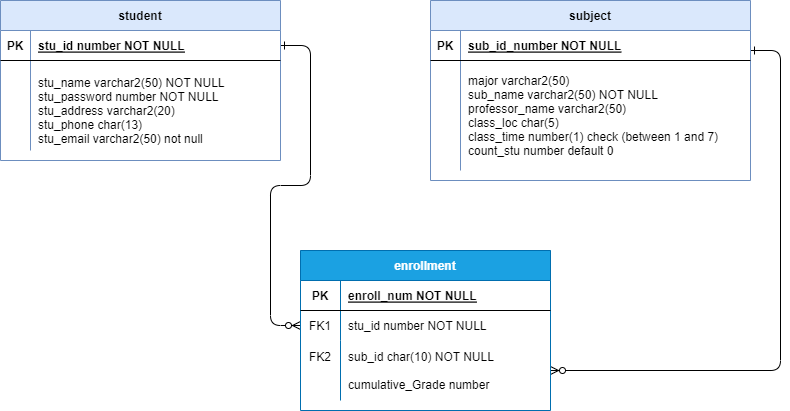

The diagram above was exported from draw.io. Its source (the exported page's mxGraphModel, read from the mxfile embedded in the PNG):
<mxGraphModel dx="1674" dy="750" grid="1" gridSize="10" guides="1" tooltips="1" connect="1" arrows="1" fold="1" page="1" pageScale="1" pageWidth="850" pageHeight="1100" math="0" shadow="0" extFonts="Permanent Marker^https://fonts.googleapis.com/css?family=Permanent+Marker">
  <root>
    <mxCell id="0" />
    <mxCell id="1" parent="0" />
    <mxCell id="C-vyLk0tnHw3VtMMgP7b-1" value="" style="edgeStyle=entityRelationEdgeStyle;endArrow=ERzeroToMany;startArrow=ERone;endFill=1;startFill=0;" parent="1" source="C-vyLk0tnHw3VtMMgP7b-24" target="C-vyLk0tnHw3VtMMgP7b-6" edge="1">
      <mxGeometry width="100" height="100" relative="1" as="geometry">
        <mxPoint x="340" y="720" as="sourcePoint" />
        <mxPoint x="440" y="620" as="targetPoint" />
      </mxGeometry>
    </mxCell>
    <mxCell id="C-vyLk0tnHw3VtMMgP7b-12" value="" style="edgeStyle=entityRelationEdgeStyle;endArrow=ERzeroToMany;startArrow=ERone;endFill=1;startFill=0;entryX=1;entryY=0.5;entryDx=0;entryDy=0;" parent="1" target="C-vyLk0tnHw3VtMMgP7b-9" edge="1">
      <mxGeometry width="100" height="100" relative="1" as="geometry">
        <mxPoint x="770" y="270" as="sourcePoint" />
        <mxPoint x="630" y="470" as="targetPoint" />
        <Array as="points">
          <mxPoint x="830" y="240" />
          <mxPoint x="640" y="580" />
          <mxPoint x="780" y="460" />
          <mxPoint x="680" y="470" />
          <mxPoint x="780" y="240" />
          <mxPoint x="770" y="480" />
          <mxPoint x="680" y="420" />
        </Array>
      </mxGeometry>
    </mxCell>
    <mxCell id="C-vyLk0tnHw3VtMMgP7b-2" value="enrollment" style="shape=table;startSize=30;container=1;collapsible=1;childLayout=tableLayout;fixedRows=1;rowLines=0;fontStyle=1;align=center;resizeLast=1;fillColor=#1ba1e2;strokeColor=#006EAF;fontColor=#ffffff;" parent="1" vertex="1">
      <mxGeometry x="320" y="470" width="250" height="160" as="geometry" />
    </mxCell>
    <mxCell id="C-vyLk0tnHw3VtMMgP7b-3" value="" style="shape=partialRectangle;collapsible=0;dropTarget=0;pointerEvents=0;fillColor=none;points=[[0,0.5],[1,0.5]];portConstraint=eastwest;top=0;left=0;right=0;bottom=1;" parent="C-vyLk0tnHw3VtMMgP7b-2" vertex="1">
      <mxGeometry y="30" width="250" height="30" as="geometry" />
    </mxCell>
    <mxCell id="C-vyLk0tnHw3VtMMgP7b-4" value="PK" style="shape=partialRectangle;overflow=hidden;connectable=0;fillColor=none;top=0;left=0;bottom=0;right=0;fontStyle=1;" parent="C-vyLk0tnHw3VtMMgP7b-3" vertex="1">
      <mxGeometry width="40" height="30" as="geometry">
        <mxRectangle width="40" height="30" as="alternateBounds" />
      </mxGeometry>
    </mxCell>
    <mxCell id="C-vyLk0tnHw3VtMMgP7b-5" value="enroll_num NOT NULL " style="shape=partialRectangle;overflow=hidden;connectable=0;fillColor=none;top=0;left=0;bottom=0;right=0;align=left;spacingLeft=6;fontStyle=5;" parent="C-vyLk0tnHw3VtMMgP7b-3" vertex="1">
      <mxGeometry x="40" width="210" height="30" as="geometry">
        <mxRectangle width="210" height="30" as="alternateBounds" />
      </mxGeometry>
    </mxCell>
    <mxCell id="C-vyLk0tnHw3VtMMgP7b-6" value="" style="shape=partialRectangle;collapsible=0;dropTarget=0;pointerEvents=0;fillColor=none;points=[[0,0.5],[1,0.5]];portConstraint=eastwest;top=0;left=0;right=0;bottom=0;" parent="C-vyLk0tnHw3VtMMgP7b-2" vertex="1">
      <mxGeometry y="60" width="250" height="30" as="geometry" />
    </mxCell>
    <mxCell id="C-vyLk0tnHw3VtMMgP7b-7" value="FK1" style="shape=partialRectangle;overflow=hidden;connectable=0;fillColor=none;top=0;left=0;bottom=0;right=0;" parent="C-vyLk0tnHw3VtMMgP7b-6" vertex="1">
      <mxGeometry width="40" height="30" as="geometry">
        <mxRectangle width="40" height="30" as="alternateBounds" />
      </mxGeometry>
    </mxCell>
    <mxCell id="C-vyLk0tnHw3VtMMgP7b-8" value="stu_id number NOT NULL" style="shape=partialRectangle;overflow=hidden;connectable=0;fillColor=none;top=0;left=0;bottom=0;right=0;align=left;spacingLeft=6;" parent="C-vyLk0tnHw3VtMMgP7b-6" vertex="1">
      <mxGeometry x="40" width="210" height="30" as="geometry">
        <mxRectangle width="210" height="30" as="alternateBounds" />
      </mxGeometry>
    </mxCell>
    <mxCell id="C-vyLk0tnHw3VtMMgP7b-9" value="" style="shape=partialRectangle;collapsible=0;dropTarget=0;pointerEvents=0;fillColor=none;points=[[0,0.5],[1,0.5]];portConstraint=eastwest;top=0;left=0;right=0;bottom=0;" parent="C-vyLk0tnHw3VtMMgP7b-2" vertex="1">
      <mxGeometry y="90" width="250" height="60" as="geometry" />
    </mxCell>
    <mxCell id="C-vyLk0tnHw3VtMMgP7b-10" value="FK2&#10;&#10;" style="shape=partialRectangle;overflow=hidden;connectable=0;fillColor=none;top=0;left=0;bottom=0;right=0;" parent="C-vyLk0tnHw3VtMMgP7b-9" vertex="1">
      <mxGeometry width="40" height="60" as="geometry">
        <mxRectangle width="40" height="60" as="alternateBounds" />
      </mxGeometry>
    </mxCell>
    <mxCell id="C-vyLk0tnHw3VtMMgP7b-11" value="sub_id char(10) NOT NULL&#10;&#10;cumulative_Grade number" style="shape=partialRectangle;overflow=hidden;connectable=0;fillColor=none;top=0;left=0;bottom=0;right=0;align=left;spacingLeft=6;" parent="C-vyLk0tnHw3VtMMgP7b-9" vertex="1">
      <mxGeometry x="40" width="210" height="60" as="geometry">
        <mxRectangle width="210" height="60" as="alternateBounds" />
      </mxGeometry>
    </mxCell>
    <mxCell id="C-vyLk0tnHw3VtMMgP7b-13" value="subject" style="shape=table;startSize=30;container=1;collapsible=1;childLayout=tableLayout;fixedRows=1;rowLines=0;fontStyle=1;align=center;resizeLast=1;fillColor=#dae8fc;strokeColor=#6c8ebf;" parent="1" vertex="1">
      <mxGeometry x="450" y="220" width="320" height="180" as="geometry" />
    </mxCell>
    <mxCell id="C-vyLk0tnHw3VtMMgP7b-14" value="" style="shape=partialRectangle;collapsible=0;dropTarget=0;pointerEvents=0;fillColor=none;points=[[0,0.5],[1,0.5]];portConstraint=eastwest;top=0;left=0;right=0;bottom=1;" parent="C-vyLk0tnHw3VtMMgP7b-13" vertex="1">
      <mxGeometry y="30" width="320" height="30" as="geometry" />
    </mxCell>
    <mxCell id="C-vyLk0tnHw3VtMMgP7b-15" value="PK" style="shape=partialRectangle;overflow=hidden;connectable=0;fillColor=none;top=0;left=0;bottom=0;right=0;fontStyle=1;" parent="C-vyLk0tnHw3VtMMgP7b-14" vertex="1">
      <mxGeometry width="30" height="30" as="geometry">
        <mxRectangle width="30" height="30" as="alternateBounds" />
      </mxGeometry>
    </mxCell>
    <mxCell id="C-vyLk0tnHw3VtMMgP7b-16" value="sub_id_number NOT NULL " style="shape=partialRectangle;overflow=hidden;connectable=0;fillColor=none;top=0;left=0;bottom=0;right=0;align=left;spacingLeft=6;fontStyle=5;" parent="C-vyLk0tnHw3VtMMgP7b-14" vertex="1">
      <mxGeometry x="30" width="290" height="30" as="geometry">
        <mxRectangle width="290" height="30" as="alternateBounds" />
      </mxGeometry>
    </mxCell>
    <mxCell id="C-vyLk0tnHw3VtMMgP7b-20" value="" style="shape=partialRectangle;collapsible=0;dropTarget=0;pointerEvents=0;fillColor=none;points=[[0,0.5],[1,0.5]];portConstraint=eastwest;top=0;left=0;right=0;bottom=0;" parent="C-vyLk0tnHw3VtMMgP7b-13" vertex="1">
      <mxGeometry y="60" width="320" height="110" as="geometry" />
    </mxCell>
    <mxCell id="C-vyLk0tnHw3VtMMgP7b-21" value="" style="shape=partialRectangle;overflow=hidden;connectable=0;fillColor=none;top=0;left=0;bottom=0;right=0;" parent="C-vyLk0tnHw3VtMMgP7b-20" vertex="1">
      <mxGeometry width="30" height="110" as="geometry">
        <mxRectangle width="30" height="110" as="alternateBounds" />
      </mxGeometry>
    </mxCell>
    <mxCell id="C-vyLk0tnHw3VtMMgP7b-22" value="major varchar2(50)&#10;sub_name varchar2(50) NOT NULL&#10;professor_name varchar2(50)&#10;class_loc char(5)&#10;class_time number(1) check (between 1 and 7)&#10;count_stu number default 0" style="shape=partialRectangle;overflow=hidden;connectable=0;fillColor=none;top=0;left=0;bottom=0;right=0;align=left;spacingLeft=6;" parent="C-vyLk0tnHw3VtMMgP7b-20" vertex="1">
      <mxGeometry x="30" width="290" height="110" as="geometry">
        <mxRectangle width="290" height="110" as="alternateBounds" />
      </mxGeometry>
    </mxCell>
    <mxCell id="C-vyLk0tnHw3VtMMgP7b-23" value="student" style="shape=table;startSize=30;container=1;collapsible=1;childLayout=tableLayout;fixedRows=1;rowLines=0;fontStyle=1;align=center;resizeLast=1;fillColor=#dae8fc;strokeColor=#6c8ebf;" parent="1" vertex="1">
      <mxGeometry x="20" y="220" width="280" height="160" as="geometry" />
    </mxCell>
    <mxCell id="C-vyLk0tnHw3VtMMgP7b-24" value="" style="shape=partialRectangle;collapsible=0;dropTarget=0;pointerEvents=0;fillColor=none;points=[[0,0.5],[1,0.5]];portConstraint=eastwest;top=0;left=0;right=0;bottom=1;" parent="C-vyLk0tnHw3VtMMgP7b-23" vertex="1">
      <mxGeometry y="30" width="280" height="30" as="geometry" />
    </mxCell>
    <mxCell id="C-vyLk0tnHw3VtMMgP7b-25" value="PK" style="shape=partialRectangle;overflow=hidden;connectable=0;fillColor=none;top=0;left=0;bottom=0;right=0;fontStyle=1;" parent="C-vyLk0tnHw3VtMMgP7b-24" vertex="1">
      <mxGeometry width="30" height="30" as="geometry">
        <mxRectangle width="30" height="30" as="alternateBounds" />
      </mxGeometry>
    </mxCell>
    <mxCell id="C-vyLk0tnHw3VtMMgP7b-26" value="stu_id number NOT NULL " style="shape=partialRectangle;overflow=hidden;connectable=0;fillColor=none;top=0;left=0;bottom=0;right=0;align=left;spacingLeft=6;fontStyle=5;" parent="C-vyLk0tnHw3VtMMgP7b-24" vertex="1">
      <mxGeometry x="30" width="250" height="30" as="geometry">
        <mxRectangle width="250" height="30" as="alternateBounds" />
      </mxGeometry>
    </mxCell>
    <mxCell id="C-vyLk0tnHw3VtMMgP7b-27" value="" style="shape=partialRectangle;collapsible=0;dropTarget=0;pointerEvents=0;fillColor=none;points=[[0,0.5],[1,0.5]];portConstraint=eastwest;top=0;left=0;right=0;bottom=0;" parent="C-vyLk0tnHw3VtMMgP7b-23" vertex="1">
      <mxGeometry y="60" width="280" height="90" as="geometry" />
    </mxCell>
    <mxCell id="C-vyLk0tnHw3VtMMgP7b-28" value="" style="shape=partialRectangle;overflow=hidden;connectable=0;fillColor=none;top=0;left=0;bottom=0;right=0;" parent="C-vyLk0tnHw3VtMMgP7b-27" vertex="1">
      <mxGeometry width="30" height="90" as="geometry">
        <mxRectangle width="30" height="90" as="alternateBounds" />
      </mxGeometry>
    </mxCell>
    <mxCell id="C-vyLk0tnHw3VtMMgP7b-29" value="&#10;stu_name varchar2(50) NOT NULL&#10;stu_password number NOT NULL&#10;stu_address varchar2(20) &#10;stu_phone char(13) &#10;stu_email varchar2(50) not null&#10;" style="shape=partialRectangle;overflow=hidden;connectable=0;fillColor=none;top=0;left=0;bottom=0;right=0;align=left;spacingLeft=6;" parent="C-vyLk0tnHw3VtMMgP7b-27" vertex="1">
      <mxGeometry x="30" width="250" height="90" as="geometry">
        <mxRectangle width="250" height="90" as="alternateBounds" />
      </mxGeometry>
    </mxCell>
  </root>
</mxGraphModel>